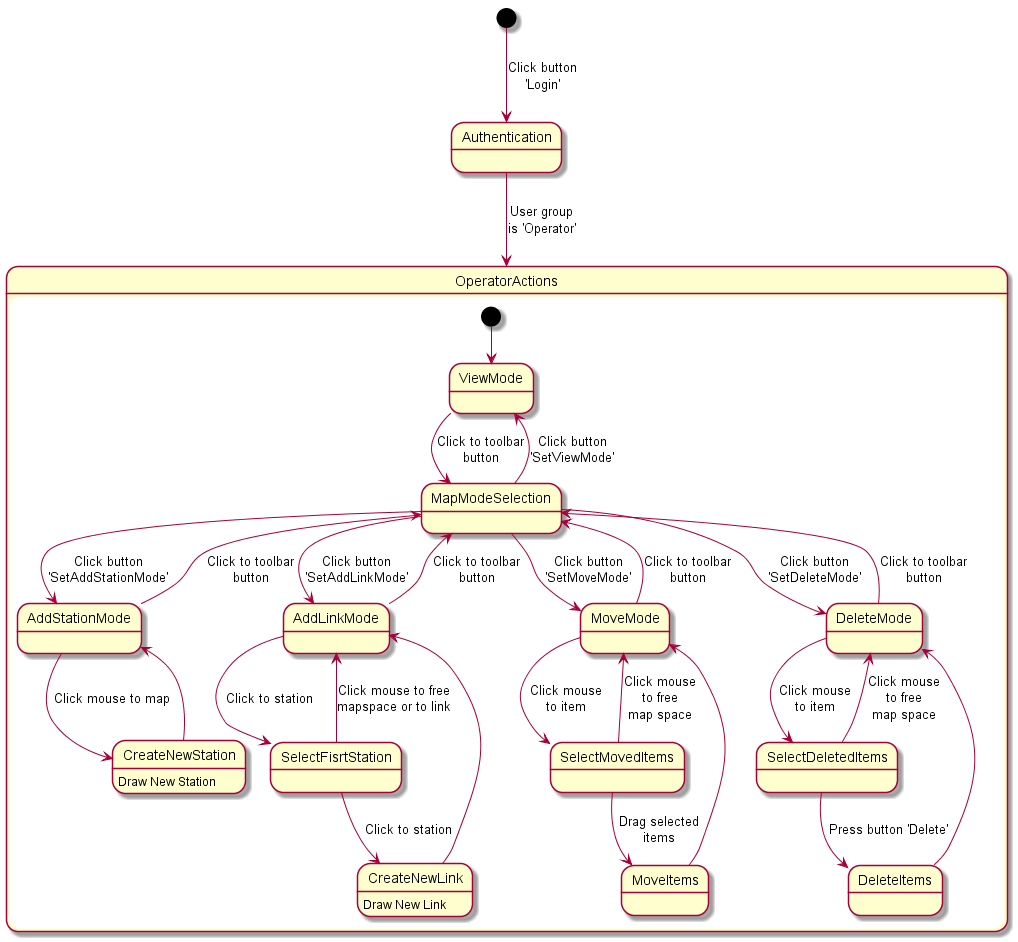

The diagram above was rendered by PlantUML. Its source (embedded in the PNG):
@startuml
[*] --> Authentication : Click button\n'Login'

Authentication --> OperatorActions : User group\nis 'Operator'

state OperatorActions {
  [*] --> ViewMode
  ViewMode --> MapModeSelection : Click to toolbar\nbutton
  AddStationMode --> MapModeSelection : Click to toolbar\nbutton
  AddLinkMode --> MapModeSelection : Click to toolbar\nbutton
  MoveMode --> MapModeSelection : Click to toolbar\nbutton
  DeleteMode --> MapModeSelection : Click to toolbar\nbutton
  MapModeSelection --> ViewMode : Click button\n'SetViewMode'
  MapModeSelection --> AddStationMode : Click button\n'SetAddStationMode'
  MapModeSelection --> AddLinkMode : Click button\n'SetAddLinkMode'
  MapModeSelection --> MoveMode : Click button\n'SetMoveMode'
  MapModeSelection --> DeleteMode : Click button\n'SetDeleteMode'
  AddStationMode --> CreateNewStation : Click mouse to map
  CreateNewStation --> AddStationMode
  CreateNewStation : Draw New Station
  AddLinkMode --> SelectFisrtStation : Click to station
  SelectFisrtStation --> CreateNewLink : Click to station
  SelectFisrtStation --> AddLinkMode : Click mouse to free\nmapspace or to link
  CreateNewLink : Draw New Link
  CreateNewLink --> AddLinkMode
  MoveMode --> SelectMovedItems : Click mouse\nto item
  SelectMovedItems --> MoveMode : Click mouse\nto free\nmap space
  SelectMovedItems --> MoveItems : Drag selected\nitems
  MoveItems --> MoveMode
  DeleteMode --> SelectDeletedItems : Click mouse\nto item
  SelectDeletedItems --> DeleteMode : Click mouse\nto free\nmap space
  SelectDeletedItems --> DeleteItems : Press button 'Delete'
  DeleteItems --> DeleteMode
}

@enduml